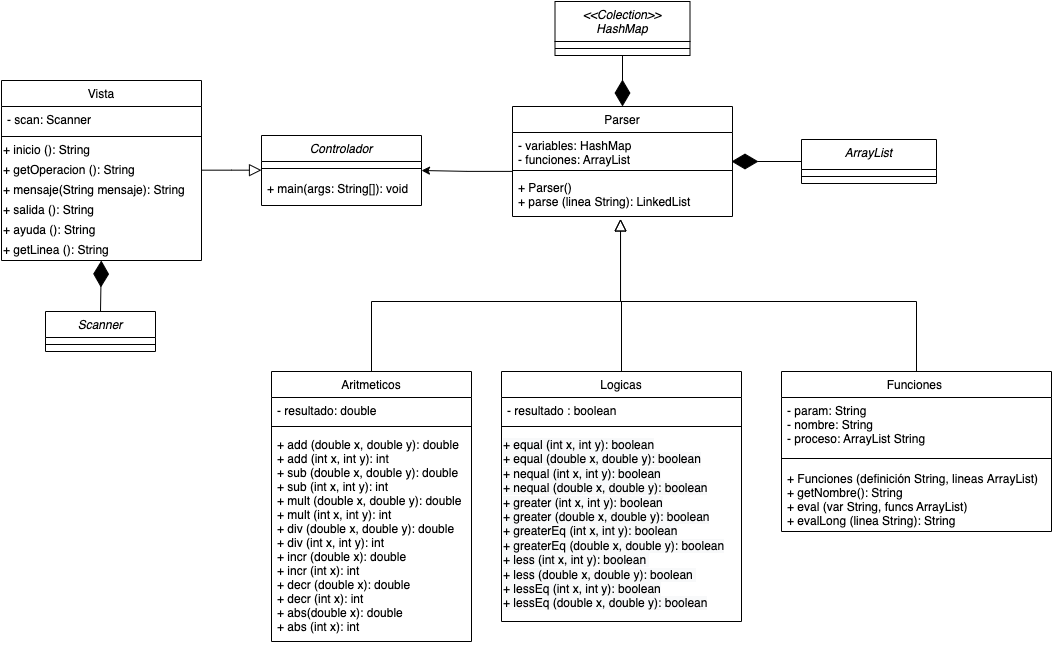

The diagram above was exported from draw.io. Its source (the exported page's mxGraphModel, read from the mxfile embedded in the PNG):
<mxGraphModel dx="1552" dy="1724" grid="1" gridSize="10" guides="1" tooltips="1" connect="1" arrows="1" fold="1" page="1" pageScale="1" pageWidth="827" pageHeight="1169" math="0" shadow="0">
  <root>
    <mxCell id="WIyWlLk6GJQsqaUBKTNV-0" />
    <mxCell id="WIyWlLk6GJQsqaUBKTNV-1" parent="WIyWlLk6GJQsqaUBKTNV-0" />
    <mxCell id="zkfFHV4jXpPFQw0GAbJ--0" value="Controlador" style="swimlane;fontStyle=2;align=center;verticalAlign=top;childLayout=stackLayout;horizontal=1;startSize=26;horizontalStack=0;resizeParent=1;resizeLast=0;collapsible=1;marginBottom=0;rounded=0;shadow=0;strokeWidth=1;" parent="WIyWlLk6GJQsqaUBKTNV-1" vertex="1">
      <mxGeometry x="330" y="124" width="160" height="70" as="geometry">
        <mxRectangle x="230" y="140" width="160" height="26" as="alternateBounds" />
      </mxGeometry>
    </mxCell>
    <mxCell id="zkfFHV4jXpPFQw0GAbJ--4" value="" style="line;html=1;strokeWidth=1;align=left;verticalAlign=middle;spacingTop=-1;spacingLeft=3;spacingRight=3;rotatable=0;labelPosition=right;points=[];portConstraint=eastwest;" parent="zkfFHV4jXpPFQw0GAbJ--0" vertex="1">
      <mxGeometry y="26" width="160" height="14" as="geometry" />
    </mxCell>
    <mxCell id="zkfFHV4jXpPFQw0GAbJ--5" value="+ main(args: String[]): void " style="text;align=left;verticalAlign=top;spacingLeft=4;spacingRight=4;overflow=hidden;rotatable=0;points=[[0,0.5],[1,0.5]];portConstraint=eastwest;" parent="zkfFHV4jXpPFQw0GAbJ--0" vertex="1">
      <mxGeometry y="40" width="160" height="26" as="geometry" />
    </mxCell>
    <mxCell id="zkfFHV4jXpPFQw0GAbJ--6" value="Vista" style="swimlane;fontStyle=0;align=center;verticalAlign=top;childLayout=stackLayout;horizontal=1;startSize=26;horizontalStack=0;resizeParent=1;resizeLast=0;collapsible=1;marginBottom=0;rounded=0;shadow=0;strokeWidth=1;" parent="WIyWlLk6GJQsqaUBKTNV-1" vertex="1">
      <mxGeometry x="70" y="69" width="200" height="180" as="geometry">
        <mxRectangle x="130" y="380" width="160" height="26" as="alternateBounds" />
      </mxGeometry>
    </mxCell>
    <mxCell id="zkfFHV4jXpPFQw0GAbJ--7" value="- scan: Scanner" style="text;align=left;verticalAlign=top;spacingLeft=4;spacingRight=4;overflow=hidden;rotatable=0;points=[[0,0.5],[1,0.5]];portConstraint=eastwest;" parent="zkfFHV4jXpPFQw0GAbJ--6" vertex="1">
      <mxGeometry y="26" width="200" height="26" as="geometry" />
    </mxCell>
    <mxCell id="zkfFHV4jXpPFQw0GAbJ--9" value="" style="line;html=1;strokeWidth=1;align=left;verticalAlign=middle;spacingTop=-1;spacingLeft=3;spacingRight=3;rotatable=0;labelPosition=right;points=[];portConstraint=eastwest;" parent="zkfFHV4jXpPFQw0GAbJ--6" vertex="1">
      <mxGeometry y="52" width="200" height="8" as="geometry" />
    </mxCell>
    <mxCell id="-8b4LlGCEa36LnWh1ZUS-0" value="+ inicio (): String" style="text;html=1;align=left;verticalAlign=middle;resizable=0;points=[];autosize=1;strokeColor=none;fillColor=none;" parent="zkfFHV4jXpPFQw0GAbJ--6" vertex="1">
      <mxGeometry y="60" width="200" height="20" as="geometry" />
    </mxCell>
    <mxCell id="-8b4LlGCEa36LnWh1ZUS-1" value="+ getOperacion (): String" style="text;html=1;align=left;verticalAlign=middle;resizable=0;points=[];autosize=1;strokeColor=none;fillColor=none;" parent="zkfFHV4jXpPFQw0GAbJ--6" vertex="1">
      <mxGeometry y="80" width="200" height="20" as="geometry" />
    </mxCell>
    <mxCell id="-8b4LlGCEa36LnWh1ZUS-2" value="+ mensaje(String mensaje): String" style="text;html=1;align=left;verticalAlign=middle;resizable=0;points=[];autosize=1;strokeColor=none;fillColor=none;" parent="zkfFHV4jXpPFQw0GAbJ--6" vertex="1">
      <mxGeometry y="100" width="200" height="20" as="geometry" />
    </mxCell>
    <mxCell id="TADMhJOSxJ0puXmQWEMa-8" value="+ salida (): String" style="text;html=1;align=left;verticalAlign=middle;resizable=0;points=[];autosize=1;strokeColor=none;fillColor=none;" vertex="1" parent="zkfFHV4jXpPFQw0GAbJ--6">
      <mxGeometry y="120" width="200" height="20" as="geometry" />
    </mxCell>
    <mxCell id="TADMhJOSxJ0puXmQWEMa-9" value="+ ayuda (): String" style="text;html=1;align=left;verticalAlign=middle;resizable=0;points=[];autosize=1;strokeColor=none;fillColor=none;" vertex="1" parent="zkfFHV4jXpPFQw0GAbJ--6">
      <mxGeometry y="140" width="200" height="20" as="geometry" />
    </mxCell>
    <mxCell id="-8b4LlGCEa36LnWh1ZUS-4" value="+ getLinea (): String" style="text;html=1;align=left;verticalAlign=middle;resizable=0;points=[];autosize=1;strokeColor=none;fillColor=none;" parent="zkfFHV4jXpPFQw0GAbJ--6" vertex="1">
      <mxGeometry y="160" width="200" height="20" as="geometry" />
    </mxCell>
    <mxCell id="zkfFHV4jXpPFQw0GAbJ--12" value="" style="endArrow=block;endSize=10;endFill=0;shadow=0;strokeWidth=1;rounded=0;edgeStyle=elbowEdgeStyle;elbow=vertical;" parent="WIyWlLk6GJQsqaUBKTNV-1" source="zkfFHV4jXpPFQw0GAbJ--6" target="zkfFHV4jXpPFQw0GAbJ--0" edge="1">
      <mxGeometry width="160" relative="1" as="geometry">
        <mxPoint x="200" y="203" as="sourcePoint" />
        <mxPoint x="200" y="203" as="targetPoint" />
      </mxGeometry>
    </mxCell>
    <mxCell id="zkfFHV4jXpPFQw0GAbJ--13" value="Funciones " style="swimlane;fontStyle=0;align=center;verticalAlign=top;childLayout=stackLayout;horizontal=1;startSize=26;horizontalStack=0;resizeParent=1;resizeLast=0;collapsible=1;marginBottom=0;rounded=0;shadow=0;strokeWidth=1;" parent="WIyWlLk6GJQsqaUBKTNV-1" vertex="1">
      <mxGeometry x="850" y="360" width="270" height="160" as="geometry">
        <mxRectangle x="340" y="380" width="170" height="26" as="alternateBounds" />
      </mxGeometry>
    </mxCell>
    <mxCell id="TADMhJOSxJ0puXmQWEMa-2" value="- param: String&#10;- nombre: String&#10;- proceso: ArrayList String&#10;&#10;" style="text;align=left;verticalAlign=top;spacingLeft=4;spacingRight=4;overflow=hidden;rotatable=0;points=[[0,0.5],[1,0.5]];portConstraint=eastwest;" vertex="1" parent="zkfFHV4jXpPFQw0GAbJ--13">
      <mxGeometry y="26" width="270" height="54" as="geometry" />
    </mxCell>
    <mxCell id="zkfFHV4jXpPFQw0GAbJ--15" value="" style="line;html=1;strokeWidth=1;align=left;verticalAlign=middle;spacingTop=-1;spacingLeft=3;spacingRight=3;rotatable=0;labelPosition=right;points=[];portConstraint=eastwest;" parent="zkfFHV4jXpPFQw0GAbJ--13" vertex="1">
      <mxGeometry y="80" width="270" height="14" as="geometry" />
    </mxCell>
    <mxCell id="zkfFHV4jXpPFQw0GAbJ--14" value="+ Funciones (definición String, lineas ArrayList)&#10;+ getNombre(): String&#10;+ eval (var String, funcs ArrayList)&#10;+ evalLong (linea String): String" style="text;align=left;verticalAlign=top;spacingLeft=4;spacingRight=4;overflow=hidden;rotatable=0;points=[[0,0.5],[1,0.5]];portConstraint=eastwest;" parent="zkfFHV4jXpPFQw0GAbJ--13" vertex="1">
      <mxGeometry y="94" width="270" height="66" as="geometry" />
    </mxCell>
    <mxCell id="zkfFHV4jXpPFQw0GAbJ--16" value="" style="endArrow=block;endSize=10;endFill=0;shadow=0;strokeWidth=1;rounded=0;edgeStyle=elbowEdgeStyle;elbow=vertical;entryX=0.491;entryY=1.058;entryDx=0;entryDy=0;entryPerimeter=0;" parent="WIyWlLk6GJQsqaUBKTNV-1" source="zkfFHV4jXpPFQw0GAbJ--13" target="FnosgPvCk870f4UNRxC3-3" edge="1">
      <mxGeometry width="160" relative="1" as="geometry">
        <mxPoint x="210" y="373" as="sourcePoint" />
        <mxPoint x="450" y="210" as="targetPoint" />
        <Array as="points">
          <mxPoint x="720" y="290" />
        </Array>
      </mxGeometry>
    </mxCell>
    <mxCell id="w-XRNBL9pREBCz8QF-2V-0" value="Aritmeticos" style="swimlane;fontStyle=0;align=center;verticalAlign=top;childLayout=stackLayout;horizontal=1;startSize=26;horizontalStack=0;resizeParent=1;resizeParentMax=0;resizeLast=0;collapsible=1;marginBottom=0;" parent="WIyWlLk6GJQsqaUBKTNV-1" vertex="1">
      <mxGeometry x="340" y="360" width="200" height="270" as="geometry" />
    </mxCell>
    <mxCell id="x7M5Gby-5_RX8Qg4dBRn-0" value="- resultado: double&#10;" style="text;strokeColor=none;fillColor=none;align=left;verticalAlign=top;spacingLeft=4;spacingRight=4;overflow=hidden;rotatable=0;points=[[0,0.5],[1,0.5]];portConstraint=eastwest;" parent="w-XRNBL9pREBCz8QF-2V-0" vertex="1">
      <mxGeometry y="26" width="200" height="24" as="geometry" />
    </mxCell>
    <mxCell id="w-XRNBL9pREBCz8QF-2V-2" value="" style="line;strokeWidth=1;fillColor=none;align=left;verticalAlign=middle;spacingTop=-1;spacingLeft=3;spacingRight=3;rotatable=0;labelPosition=right;points=[];portConstraint=eastwest;" parent="w-XRNBL9pREBCz8QF-2V-0" vertex="1">
      <mxGeometry y="50" width="200" height="10" as="geometry" />
    </mxCell>
    <mxCell id="w-XRNBL9pREBCz8QF-2V-3" value="+ add (double x, double y): double&#10;+ add (int x, int y): int&#10;+ sub (double x, double y): double&#10;+ sub (int x, int y): int&#10;+ mult (double x, double y): double&#10;+ mult (int x, int y): int&#10;+ div (double x, double y): double&#10;+ div (int x, int y): int&#10;+ incr (double x): double&#10;+ incr (int x): int&#10;+ decr (double x): double&#10;+ decr (int x): int&#10;+ abs(double x): double&#10;+ abs (int x): int" style="text;strokeColor=none;fillColor=none;align=left;verticalAlign=top;spacingLeft=4;spacingRight=4;overflow=hidden;rotatable=0;points=[[0,0.5],[1,0.5]];portConstraint=eastwest;" parent="w-XRNBL9pREBCz8QF-2V-0" vertex="1">
      <mxGeometry y="60" width="200" height="210" as="geometry" />
    </mxCell>
    <mxCell id="FnosgPvCk870f4UNRxC3-0" value="Parser" style="swimlane;fontStyle=0;align=center;verticalAlign=top;childLayout=stackLayout;horizontal=1;startSize=26;horizontalStack=0;resizeParent=1;resizeParentMax=0;resizeLast=0;collapsible=1;marginBottom=0;" parent="WIyWlLk6GJQsqaUBKTNV-1" vertex="1">
      <mxGeometry x="581" y="95" width="220" height="110" as="geometry" />
    </mxCell>
    <mxCell id="FnosgPvCk870f4UNRxC3-1" value="- variables: HashMap&#10;- funciones: ArrayList" style="text;strokeColor=none;fillColor=none;align=left;verticalAlign=top;spacingLeft=4;spacingRight=4;overflow=hidden;rotatable=0;points=[[0,0.5],[1,0.5]];portConstraint=eastwest;" parent="FnosgPvCk870f4UNRxC3-0" vertex="1">
      <mxGeometry y="26" width="220" height="34" as="geometry" />
    </mxCell>
    <mxCell id="FnosgPvCk870f4UNRxC3-2" value="" style="line;strokeWidth=1;fillColor=none;align=left;verticalAlign=middle;spacingTop=-1;spacingLeft=3;spacingRight=3;rotatable=0;labelPosition=right;points=[];portConstraint=eastwest;" parent="FnosgPvCk870f4UNRxC3-0" vertex="1">
      <mxGeometry y="60" width="220" height="8" as="geometry" />
    </mxCell>
    <mxCell id="FnosgPvCk870f4UNRxC3-3" value="+ Parser()&#10;+ parse (linea String): LinkedList" style="text;strokeColor=none;fillColor=none;align=left;verticalAlign=top;spacingLeft=4;spacingRight=4;overflow=hidden;rotatable=0;points=[[0,0.5],[1,0.5]];portConstraint=eastwest;" parent="FnosgPvCk870f4UNRxC3-0" vertex="1">
      <mxGeometry y="68" width="220" height="42" as="geometry" />
    </mxCell>
    <mxCell id="FnosgPvCk870f4UNRxC3-4" style="edgeStyle=orthogonalEdgeStyle;rounded=0;orthogonalLoop=1;jettySize=auto;html=1;entryX=1;entryY=0.5;entryDx=0;entryDy=0;exitX=0.002;exitY=0.612;exitDx=0;exitDy=0;exitPerimeter=0;" parent="WIyWlLk6GJQsqaUBKTNV-1" source="FnosgPvCk870f4UNRxC3-2" target="zkfFHV4jXpPFQw0GAbJ--0" edge="1">
      <mxGeometry relative="1" as="geometry" />
    </mxCell>
    <mxCell id="GzU23k5RMUL--Pg7o-3O-0" value="" style="endArrow=block;endSize=10;endFill=0;shadow=0;strokeWidth=1;rounded=0;edgeStyle=elbowEdgeStyle;elbow=vertical;exitX=0.5;exitY=0;exitDx=0;exitDy=0;entryX=0.491;entryY=1.058;entryDx=0;entryDy=0;entryPerimeter=0;" parent="WIyWlLk6GJQsqaUBKTNV-1" source="w-XRNBL9pREBCz8QF-2V-0" target="FnosgPvCk870f4UNRxC3-3" edge="1">
      <mxGeometry width="160" relative="1" as="geometry">
        <mxPoint x="210" y="370" as="sourcePoint" />
        <mxPoint x="390" y="200" as="targetPoint" />
        <Array as="points">
          <mxPoint x="570" y="290" />
        </Array>
      </mxGeometry>
    </mxCell>
    <mxCell id="mUKo5b8iCxjLYlVy9nLV-2" value="Logicas" style="swimlane;fontStyle=0;align=center;verticalAlign=top;childLayout=stackLayout;horizontal=1;startSize=26;horizontalStack=0;resizeParent=1;resizeLast=0;collapsible=1;marginBottom=0;rounded=0;shadow=0;strokeWidth=1;" parent="WIyWlLk6GJQsqaUBKTNV-1" vertex="1">
      <mxGeometry x="570" y="360" width="240" height="250" as="geometry">
        <mxRectangle x="340" y="380" width="170" height="26" as="alternateBounds" />
      </mxGeometry>
    </mxCell>
    <mxCell id="x7M5Gby-5_RX8Qg4dBRn-1" value="- resultado : boolean&#10;" style="text;strokeColor=none;fillColor=none;align=left;verticalAlign=top;spacingLeft=4;spacingRight=4;overflow=hidden;rotatable=0;points=[[0,0.5],[1,0.5]];portConstraint=eastwest;" parent="mUKo5b8iCxjLYlVy9nLV-2" vertex="1">
      <mxGeometry y="26" width="240" height="24" as="geometry" />
    </mxCell>
    <mxCell id="mUKo5b8iCxjLYlVy9nLV-3" value="" style="line;html=1;strokeWidth=1;align=left;verticalAlign=middle;spacingTop=-1;spacingLeft=3;spacingRight=3;rotatable=0;labelPosition=right;points=[];portConstraint=eastwest;" parent="mUKo5b8iCxjLYlVy9nLV-2" vertex="1">
      <mxGeometry y="50" width="240" height="10" as="geometry" />
    </mxCell>
    <mxCell id="mUKo5b8iCxjLYlVy9nLV-0" value="&lt;span style=&quot;color: rgb(0 , 0 , 0) ; font-family: &amp;#34;helvetica&amp;#34; ; font-size: 12px ; font-style: normal ; font-weight: 400 ; letter-spacing: normal ; text-align: left ; text-indent: 0px ; text-transform: none ; word-spacing: 0px ; background-color: rgb(248 , 249 , 250) ; display: inline ; float: none&quot;&gt;+ equal (int x, int y): boolean&lt;/span&gt;&lt;br style=&quot;padding: 0px ; margin: 0px ; color: rgb(0 , 0 , 0) ; font-family: &amp;#34;helvetica&amp;#34; ; font-size: 12px ; font-style: normal ; font-weight: 400 ; letter-spacing: normal ; text-align: left ; text-indent: 0px ; text-transform: none ; word-spacing: 0px ; background-color: rgb(248 , 249 , 250)&quot;&gt;&lt;span style=&quot;color: rgb(0 , 0 , 0) ; font-family: &amp;#34;helvetica&amp;#34; ; font-size: 12px ; font-style: normal ; font-weight: 400 ; letter-spacing: normal ; text-align: left ; text-indent: 0px ; text-transform: none ; word-spacing: 0px ; background-color: rgb(248 , 249 , 250) ; display: inline ; float: none&quot;&gt;+ equal (double x, double y): boolean&lt;br style=&quot;padding: 0px ; margin: 0px&quot;&gt;+ nequal (int x, int y): boolean&lt;/span&gt;&lt;br style=&quot;padding: 0px ; margin: 0px ; color: rgb(0 , 0 , 0) ; font-family: &amp;#34;helvetica&amp;#34; ; font-size: 12px ; font-style: normal ; font-weight: 400 ; letter-spacing: normal ; text-align: left ; text-indent: 0px ; text-transform: none ; word-spacing: 0px ; background-color: rgb(248 , 249 , 250)&quot;&gt;&lt;span style=&quot;color: rgb(0 , 0 , 0) ; font-family: &amp;#34;helvetica&amp;#34; ; font-size: 12px ; font-style: normal ; font-weight: 400 ; letter-spacing: normal ; text-align: left ; text-indent: 0px ; text-transform: none ; word-spacing: 0px ; background-color: rgb(248 , 249 , 250) ; display: inline ; float: none&quot;&gt;+ nequal (double x, double y): boolean&lt;br style=&quot;padding: 0px ; margin: 0px&quot;&gt;+ greater (int x, int y): boolean&lt;/span&gt;&lt;br style=&quot;padding: 0px ; margin: 0px ; color: rgb(0 , 0 , 0) ; font-family: &amp;#34;helvetica&amp;#34; ; font-size: 12px ; font-style: normal ; font-weight: 400 ; letter-spacing: normal ; text-align: left ; text-indent: 0px ; text-transform: none ; word-spacing: 0px ; background-color: rgb(248 , 249 , 250)&quot;&gt;&lt;span style=&quot;color: rgb(0 , 0 , 0) ; font-family: &amp;#34;helvetica&amp;#34; ; font-size: 12px ; font-style: normal ; font-weight: 400 ; letter-spacing: normal ; text-align: left ; text-indent: 0px ; text-transform: none ; word-spacing: 0px ; background-color: rgb(248 , 249 , 250) ; display: inline ; float: none&quot;&gt;+ greater (double x, double y): boolean&lt;br style=&quot;padding: 0px ; margin: 0px&quot;&gt;+ greaterEq (int x, int y): boolean&lt;/span&gt;&lt;br style=&quot;padding: 0px ; margin: 0px ; color: rgb(0 , 0 , 0) ; font-family: &amp;#34;helvetica&amp;#34; ; font-size: 12px ; font-style: normal ; font-weight: 400 ; letter-spacing: normal ; text-align: left ; text-indent: 0px ; text-transform: none ; word-spacing: 0px ; background-color: rgb(248 , 249 , 250)&quot;&gt;&lt;span style=&quot;color: rgb(0 , 0 , 0) ; font-family: &amp;#34;helvetica&amp;#34; ; font-size: 12px ; font-style: normal ; font-weight: 400 ; letter-spacing: normal ; text-align: left ; text-indent: 0px ; text-transform: none ; word-spacing: 0px ; background-color: rgb(248 , 249 , 250) ; display: inline ; float: none&quot;&gt;+ greaterEq (double x, double y): boolean&lt;br style=&quot;padding: 0px ; margin: 0px&quot;&gt;+ less (int x, int y): boolean&amp;nbsp;&lt;/span&gt;&lt;br style=&quot;padding: 0px ; margin: 0px ; color: rgb(0 , 0 , 0) ; font-family: &amp;#34;helvetica&amp;#34; ; font-size: 12px ; font-style: normal ; font-weight: 400 ; letter-spacing: normal ; text-align: left ; text-indent: 0px ; text-transform: none ; word-spacing: 0px ; background-color: rgb(248 , 249 , 250)&quot;&gt;&lt;span style=&quot;color: rgb(0 , 0 , 0) ; font-family: &amp;#34;helvetica&amp;#34; ; font-size: 12px ; font-style: normal ; font-weight: 400 ; letter-spacing: normal ; text-align: left ; text-indent: 0px ; text-transform: none ; word-spacing: 0px ; background-color: rgb(248 , 249 , 250) ; display: inline ; float: none&quot;&gt;+ less (double x, double y): boolean&amp;nbsp;&lt;br style=&quot;padding: 0px ; margin: 0px&quot;&gt;+ lessEq (int x, int y): boolean&lt;br&gt;+ lessEq (double x, double y): boolean&lt;br&gt;&lt;/span&gt;" style="text;whiteSpace=wrap;html=1;" parent="mUKo5b8iCxjLYlVy9nLV-2" vertex="1">
      <mxGeometry y="60" width="240" height="190" as="geometry" />
    </mxCell>
    <mxCell id="TADMhJOSxJ0puXmQWEMa-7" value="" style="endArrow=none;html=1;rounded=0;entryX=0.5;entryY=0;entryDx=0;entryDy=0;" edge="1" parent="WIyWlLk6GJQsqaUBKTNV-1" target="mUKo5b8iCxjLYlVy9nLV-2">
      <mxGeometry width="50" height="50" relative="1" as="geometry">
        <mxPoint x="690" y="290" as="sourcePoint" />
        <mxPoint x="690" y="300" as="targetPoint" />
      </mxGeometry>
    </mxCell>
    <mxCell id="TADMhJOSxJ0puXmQWEMa-11" value="Scanner" style="swimlane;fontStyle=2;align=center;verticalAlign=top;childLayout=stackLayout;horizontal=1;startSize=26;horizontalStack=0;resizeParent=1;resizeLast=0;collapsible=1;marginBottom=0;rounded=0;shadow=0;strokeWidth=1;" vertex="1" parent="WIyWlLk6GJQsqaUBKTNV-1">
      <mxGeometry x="114" y="300" width="110" height="40" as="geometry">
        <mxRectangle x="230" y="140" width="160" height="26" as="alternateBounds" />
      </mxGeometry>
    </mxCell>
    <mxCell id="TADMhJOSxJ0puXmQWEMa-12" value="" style="line;html=1;strokeWidth=1;align=left;verticalAlign=middle;spacingTop=-1;spacingLeft=3;spacingRight=3;rotatable=0;labelPosition=right;points=[];portConstraint=eastwest;" vertex="1" parent="TADMhJOSxJ0puXmQWEMa-11">
      <mxGeometry y="26" width="110" height="14" as="geometry" />
    </mxCell>
    <mxCell id="TADMhJOSxJ0puXmQWEMa-14" value="" style="endArrow=diamondThin;endFill=1;endSize=24;html=1;rounded=0;exitX=0.5;exitY=0;exitDx=0;exitDy=0;" edge="1" parent="WIyWlLk6GJQsqaUBKTNV-1" source="TADMhJOSxJ0puXmQWEMa-11" target="-8b4LlGCEa36LnWh1ZUS-4">
      <mxGeometry width="160" relative="1" as="geometry">
        <mxPoint x="380" y="180" as="sourcePoint" />
        <mxPoint x="150" y="250" as="targetPoint" />
      </mxGeometry>
    </mxCell>
    <mxCell id="TADMhJOSxJ0puXmQWEMa-17" value="&lt;&lt;Colection&gt;&gt;&#10;HashMap" style="swimlane;fontStyle=2;align=center;verticalAlign=top;childLayout=stackLayout;horizontal=1;startSize=40;horizontalStack=0;resizeParent=1;resizeLast=0;collapsible=1;marginBottom=0;rounded=0;shadow=0;strokeWidth=1;" vertex="1" parent="WIyWlLk6GJQsqaUBKTNV-1">
      <mxGeometry x="623.5" y="-10" width="135" height="54" as="geometry">
        <mxRectangle x="230" y="140" width="160" height="26" as="alternateBounds" />
      </mxGeometry>
    </mxCell>
    <mxCell id="TADMhJOSxJ0puXmQWEMa-18" value="" style="line;html=1;strokeWidth=1;align=left;verticalAlign=middle;spacingTop=-1;spacingLeft=3;spacingRight=3;rotatable=0;labelPosition=right;points=[];portConstraint=eastwest;" vertex="1" parent="TADMhJOSxJ0puXmQWEMa-17">
      <mxGeometry y="40" width="135" height="14" as="geometry" />
    </mxCell>
    <mxCell id="TADMhJOSxJ0puXmQWEMa-19" value="" style="endArrow=diamondThin;endFill=1;endSize=24;html=1;rounded=0;exitX=0.5;exitY=1;exitDx=0;exitDy=0;entryX=0.5;entryY=0;entryDx=0;entryDy=0;" edge="1" parent="WIyWlLk6GJQsqaUBKTNV-1" source="TADMhJOSxJ0puXmQWEMa-17" target="FnosgPvCk870f4UNRxC3-0">
      <mxGeometry width="160" relative="1" as="geometry">
        <mxPoint x="400" y="230" as="sourcePoint" />
        <mxPoint x="560" y="230" as="targetPoint" />
      </mxGeometry>
    </mxCell>
    <mxCell id="TADMhJOSxJ0puXmQWEMa-20" value="ArrayList" style="swimlane;fontStyle=2;align=center;verticalAlign=top;childLayout=stackLayout;horizontal=1;startSize=30;horizontalStack=0;resizeParent=1;resizeLast=0;collapsible=1;marginBottom=0;rounded=0;shadow=0;strokeWidth=1;" vertex="1" parent="WIyWlLk6GJQsqaUBKTNV-1">
      <mxGeometry x="870" y="128" width="135" height="44" as="geometry">
        <mxRectangle x="230" y="140" width="160" height="26" as="alternateBounds" />
      </mxGeometry>
    </mxCell>
    <mxCell id="TADMhJOSxJ0puXmQWEMa-21" value="" style="line;html=1;strokeWidth=1;align=left;verticalAlign=middle;spacingTop=-1;spacingLeft=3;spacingRight=3;rotatable=0;labelPosition=right;points=[];portConstraint=eastwest;" vertex="1" parent="TADMhJOSxJ0puXmQWEMa-20">
      <mxGeometry y="30" width="135" height="14" as="geometry" />
    </mxCell>
    <mxCell id="TADMhJOSxJ0puXmQWEMa-22" value="" style="endArrow=diamondThin;endFill=1;endSize=24;html=1;rounded=0;exitX=0;exitY=0.5;exitDx=0;exitDy=0;" edge="1" parent="WIyWlLk6GJQsqaUBKTNV-1" source="TADMhJOSxJ0puXmQWEMa-20">
      <mxGeometry width="160" relative="1" as="geometry">
        <mxPoint x="701" y="53.99999999999977" as="sourcePoint" />
        <mxPoint x="800" y="150" as="targetPoint" />
      </mxGeometry>
    </mxCell>
  </root>
</mxGraphModel>